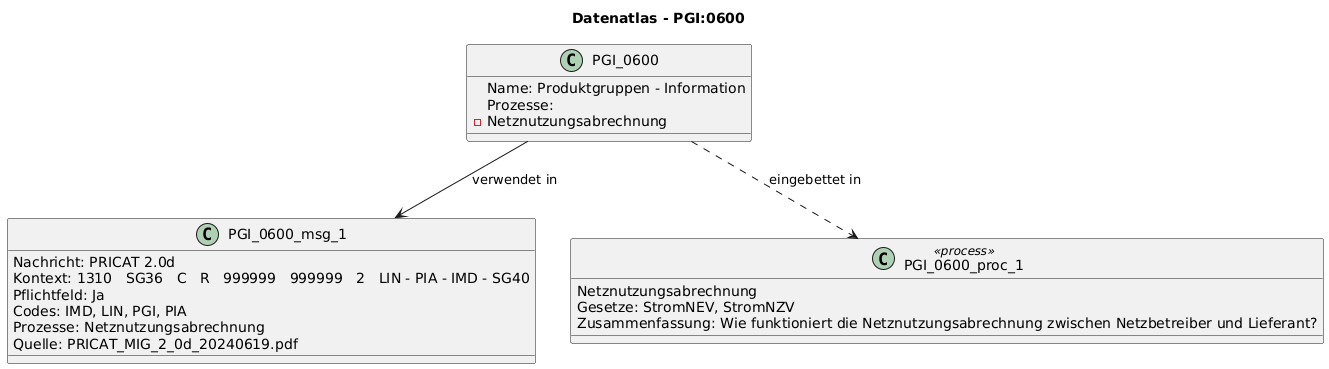

The diagram above was rendered by PlantUML. Its source (embedded in the PNG):
@startuml
title Datenatlas - PGI:0600
class PGI_0600 {
  Name: Produktgruppen - Information
  Prozesse:
    - Netznutzungsabrechnung
}
class PGI_0600_msg_1 {
  Nachricht: PRICAT 2.0d
  Kontext: 1310   SG36   C   R   999999   999999   2   LIN - PIA - IMD - SG40
  Pflichtfeld: Ja
  Codes: IMD, LIN, PGI, PIA
  Prozesse: Netznutzungsabrechnung
  Quelle: PRICAT_MIG_2_0d_20240619.pdf
}
PGI_0600 --> PGI_0600_msg_1 : verwendet in
class PGI_0600_proc_1 <<process>> {
  Netznutzungsabrechnung
  Gesetze: StromNEV, StromNZV
  Zusammenfassung: Wie funktioniert die Netznutzungsabrechnung zwischen Netzbetreiber und Lieferant?
}
PGI_0600 ..> PGI_0600_proc_1 : eingebettet in
@enduml